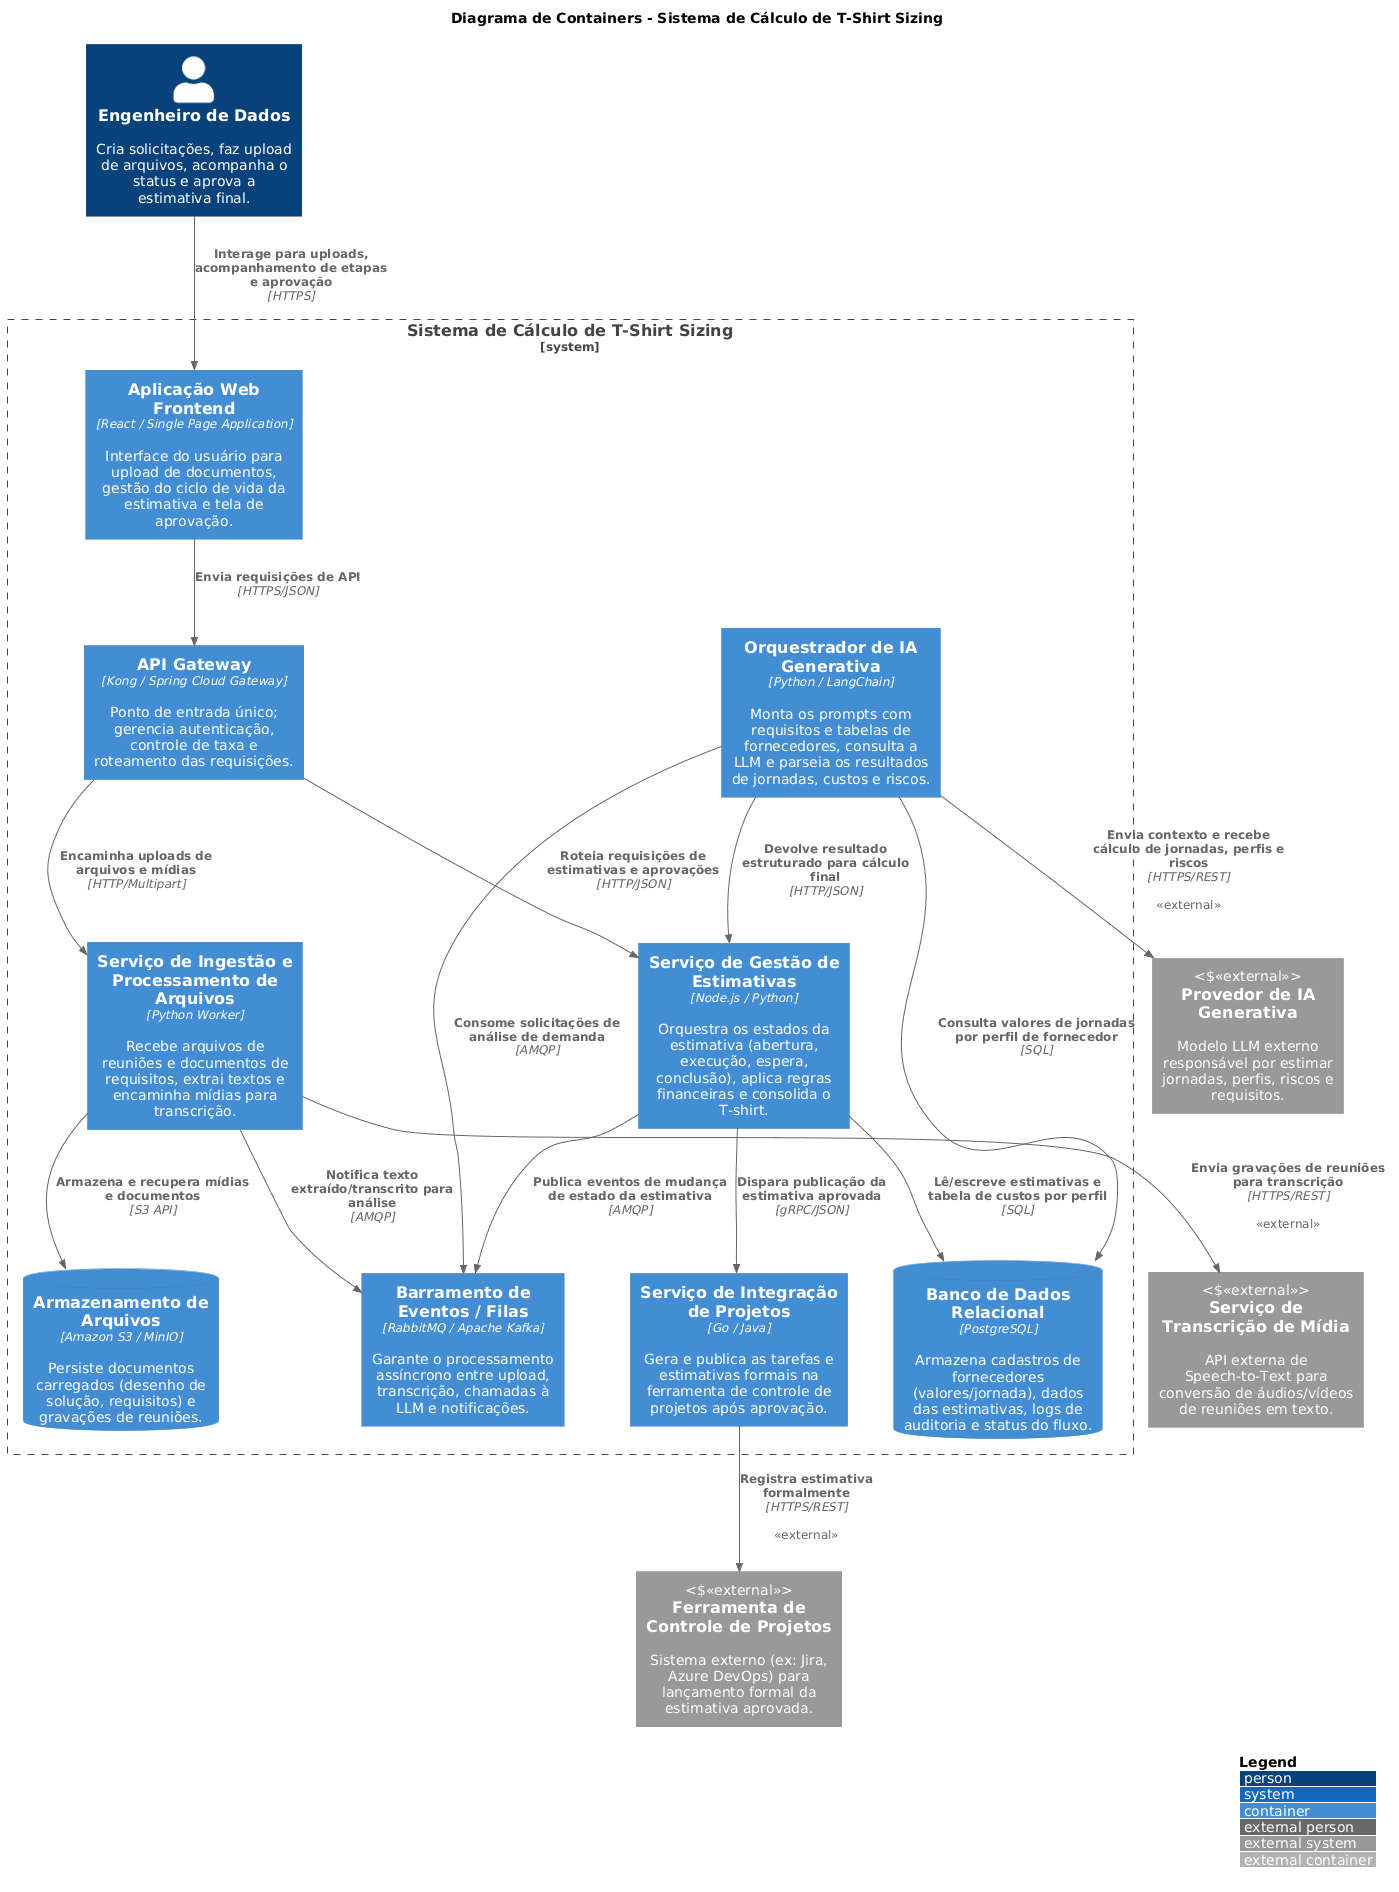

The diagram above was rendered by PlantUML. Its source (embedded in the PNG):
@startuml
!include https://raw.githubusercontent.com/plantuml-stdlib/C4-PlantUML/master/C4_Container.puml
LAYOUT_WITH_LEGEND()
title Diagrama de Containers - Sistema de Cálculo de T-Shirt Sizing
Person(engenheiro, "Engenheiro de Dados", "Cria solicitações, faz upload de arquivos, acompanha o status e aprova a estimativa final.")
System_Boundary(tshirt_system, "Sistema de Cálculo de T-Shirt Sizing") {
    Container(web_app, "Aplicação Web Frontend", "React / Single Page Application", "Interface do usuário para upload de documentos, gestão do ciclo de vida da estimativa e tela de aprovação.")
    Container(api_gateway, "API Gateway", "Kong / Spring Cloud Gateway", "Ponto de entrada único; gerencia autenticação, controle de taxa e roteamento das requisições.")
    Container(estimativa_service, "Serviço de Gestão de Estimativas", "Node.js / Python", "Orquestra os estados da estimativa (abertura, execução, espera, conclusão), aplica regras financeiras e consolida o T-shirt.")
    Container(ingestao_service, "Serviço de Ingestão e Processamento de Arquivos", "Python Worker", "Recebe arquivos de reuniões e documentos de requisitos, extrai textos e encaminha mídias para transcrição.")
    Container(ia_orchestrator, "Orquestrador de IA Generativa", "Python / LangChain", "Monta os prompts com requisitos e tabelas de fornecedores, consulta a LLM e parseia os resultados de jornadas, custos e riscos.")
    Container(integracao_projetos_service, "Serviço de Integração de Projetos", "Go / Java", "Gera e publica as tarefas e estimativas formais na ferramenta de controle de projetos após aprovação.")
    ContainerDb(database, "Banco de Dados Relacional", "PostgreSQL", "Armazena cadastros de fornecedores (valores/jornada), dados das estimativas, logs de auditoria e status do fluxo.")
    ContainerDb(file_store, "Armazenamento de Arquivos", "Amazon S3 / MinIO", "Persiste documentos carregados (desenho de solução, requisitos) e gravações de reuniões.")
    Container(message_broker, "Barramento de Eventos / Filas", "RabbitMQ / Apache Kafka", "Garante o processamento assíncrono entre upload, transcrição, chamadas à LLM e notificações.")
}
System_Ext(ext_llm, "Provedor de IA Generativa", "Modelo LLM externo responsável por estimar jornadas, perfis, riscos e requisitos.", "<<external>>")
System_Ext(ext_transcriber, "Serviço de Transcrição de Mídia", "API externa de Speech-to-Text para conversão de áudios/vídeos de reuniões em texto.", "<<external>>")
System_Ext(ext_project_tool, "Ferramenta de Controle de Projetos", "Sistema externo (ex: Jira, Azure DevOps) para lançamento formal da estimativa aprovada.", "<<external>>")
' Relacionamentos Usuário -> Sistema
Rel(engenheiro, web_app, "Interage para uploads, acompanhamento de etapas e aprovação", "HTTPS")
Rel(web_app, api_gateway, "Envia requisições de API", "HTTPS/JSON")
' Roteamento do Gateway
Rel(api_gateway, estimativa_service, "Roteia requisições de estimativas e aprovações", "HTTP/JSON")
Rel(api_gateway, ingestao_service, "Encaminha uploads de arquivos e mídias", "HTTP/Multipart")
' Relacionamentos Internos - Serviço de Estimativas
Rel(estimativa_service, database, "Lê/escreve estimativas e tabela de custos por perfil", "SQL")
Rel(estimativa_service, message_broker, "Publica eventos de mudança de estado da estimativa", "AMQP")
Rel(estimativa_service, integracao_projetos_service, "Dispara publicação da estimativa aprovada", "gRPC/JSON")
' Relacionamentos Internos - Ingestão e Mídia
Rel(ingestao_service, file_store, "Armazena e recupera mídias e documentos", "S3 API")
Rel(ingestao_service, ext_transcriber, "Envia gravações de reuniões para transcrição", "HTTPS/REST", "<<external>>")
Rel(ingestao_service, message_broker, "Notifica texto extraído/transcrito para análise", "AMQP")
' Relacionamentos Internos - IA Generativa
Rel(ia_orchestrator, message_broker, "Consome solicitações de análise de demanda", "AMQP")
Rel(ia_orchestrator, database, "Consulta valores de jornadas por perfil de fornecedor", "SQL")
Rel(ia_orchestrator, ext_llm, "Envia contexto e recebe cálculo de jornadas, perfis e riscos", "HTTPS/REST", "<<external>>")
Rel(ia_orchestrator, estimativa_service, "Devolve resultado estruturado para cálculo final", "HTTP/JSON")
' Relacionamentos Internos - Integração Externa
Rel(integracao_projetos_service, ext_project_tool, "Registra estimativa formalmente", "HTTPS/REST", "<<external>>")
@enduml